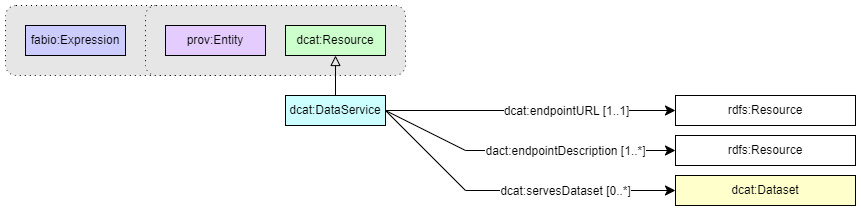

The diagram above was exported from draw.io. Its source (the exported page's mxGraphModel, read from the mxfile embedded in the PNG):
<mxGraphModel dx="2261" dy="884" grid="1" gridSize="10" guides="1" tooltips="1" connect="1" arrows="1" fold="1" page="1" pageScale="1" pageWidth="827" pageHeight="1169" math="0" shadow="0">
  <root>
    <mxCell id="0" />
    <mxCell id="1" parent="0" />
    <mxCell id="HYuESzJ4fi00zX4bSRF1-1" value="" style="endArrow=classic;html=1;exitX=1;exitY=0.5;exitDx=0;exitDy=0;entryX=0;entryY=0.5;entryDx=0;entryDy=0;endSize=8;arcSize=0;rounded=0;" parent="1" source="HYuESzJ4fi00zX4bSRF1-17" target="HYuESzJ4fi00zX4bSRF1-7" edge="1">
      <mxGeometry width="50" height="50" relative="1" as="geometry">
        <mxPoint x="239" y="305" as="sourcePoint" />
        <mxPoint x="429" y="305" as="targetPoint" />
      </mxGeometry>
    </mxCell>
    <mxCell id="HYuESzJ4fi00zX4bSRF1-2" value="&lt;div&gt;dcat:endpointURL [1..1]&lt;/div&gt;" style="text;html=1;align=center;verticalAlign=middle;resizable=0;points=[];labelBackgroundColor=#ffffff;" parent="HYuESzJ4fi00zX4bSRF1-1" vertex="1" connectable="0">
      <mxGeometry x="-0.1269" relative="1" as="geometry">
        <mxPoint x="53" as="offset" />
      </mxGeometry>
    </mxCell>
    <mxCell id="HYuESzJ4fi00zX4bSRF1-3" value="" style="endArrow=classic;html=1;exitX=1;exitY=0.5;exitDx=0;exitDy=0;entryX=0;entryY=0.5;entryDx=0;entryDy=0;endSize=8;arcSize=0;rounded=0;" parent="1" source="HYuESzJ4fi00zX4bSRF1-17" target="HYuESzJ4fi00zX4bSRF1-8" edge="1">
      <mxGeometry width="50" height="50" relative="1" as="geometry">
        <mxPoint x="240" y="375" as="sourcePoint" />
        <mxPoint x="530" y="355" as="targetPoint" />
        <Array as="points">
          <mxPoint x="320" y="335" />
        </Array>
      </mxGeometry>
    </mxCell>
    <mxCell id="HYuESzJ4fi00zX4bSRF1-4" value="&lt;div&gt;dact:endpointDescription [1..*]&lt;/div&gt;" style="text;html=1;align=center;verticalAlign=middle;resizable=0;points=[];labelBackgroundColor=#ffffff;" parent="HYuESzJ4fi00zX4bSRF1-3" vertex="1" connectable="0">
      <mxGeometry x="-0.1269" relative="1" as="geometry">
        <mxPoint x="58" as="offset" />
      </mxGeometry>
    </mxCell>
    <mxCell id="HYuESzJ4fi00zX4bSRF1-5" value="" style="endArrow=classic;html=1;exitX=1;exitY=0.5;exitDx=0;exitDy=0;endSize=8;arcSize=0;rounded=0;entryX=0;entryY=0.5;entryDx=0;entryDy=0;" parent="1" source="HYuESzJ4fi00zX4bSRF1-17" target="HYuESzJ4fi00zX4bSRF1-18" edge="1">
      <mxGeometry width="50" height="50" relative="1" as="geometry">
        <mxPoint x="250" y="305" as="sourcePoint" />
        <mxPoint x="530" y="435" as="targetPoint" />
        <Array as="points">
          <mxPoint x="320" y="375" />
        </Array>
      </mxGeometry>
    </mxCell>
    <mxCell id="HYuESzJ4fi00zX4bSRF1-6" value="&lt;div&gt;dcat:servesDataset [0..*]&lt;/div&gt;" style="text;html=1;align=center;verticalAlign=middle;resizable=0;points=[];labelBackgroundColor=#ffffff;" parent="HYuESzJ4fi00zX4bSRF1-5" vertex="1" connectable="0">
      <mxGeometry x="-0.1269" relative="1" as="geometry">
        <mxPoint x="72" as="offset" />
      </mxGeometry>
    </mxCell>
    <mxCell id="HYuESzJ4fi00zX4bSRF1-7" value="rdfs:Resource" style="rounded=0;whiteSpace=wrap;html=1;snapToPoint=1;points=[[0.1,0],[0.2,0],[0.3,0],[0.4,0],[0.5,0],[0.6,0],[0.7,0],[0.8,0],[0.9,0],[0,0.1],[0,0.3],[0,0.5],[0,0.7],[0,0.9],[0.1,1],[0.2,1],[0.3,1],[0.4,1],[0.5,1],[0.6,1],[0.7,1],[0.8,1],[0.9,1],[1,0.1],[1,0.3],[1,0.5],[1,0.7],[1,0.9]];" parent="1" vertex="1">
      <mxGeometry x="530" y="280" width="180" height="30" as="geometry" />
    </mxCell>
    <mxCell id="HYuESzJ4fi00zX4bSRF1-8" value="rdfs:Resource" style="rounded=0;whiteSpace=wrap;html=1;snapToPoint=1;points=[[0.1,0],[0.2,0],[0.3,0],[0.4,0],[0.5,0],[0.6,0],[0.7,0],[0.8,0],[0.9,0],[0,0.1],[0,0.3],[0,0.5],[0,0.7],[0,0.9],[0.1,1],[0.2,1],[0.3,1],[0.4,1],[0.5,1],[0.6,1],[0.7,1],[0.8,1],[0.9,1],[1,0.1],[1,0.3],[1,0.5],[1,0.7],[1,0.9]];" parent="1" vertex="1">
      <mxGeometry x="530" y="320" width="180" height="30" as="geometry" />
    </mxCell>
    <mxCell id="HYuESzJ4fi00zX4bSRF1-18" value="dcat:Dataset" style="rounded=0;whiteSpace=wrap;html=1;snapToPoint=1;points=[[0.1,0],[0.2,0],[0.3,0],[0.4,0],[0.5,0],[0.6,0],[0.7,0],[0.8,0],[0.9,0],[0,0.1],[0,0.3],[0,0.5],[0,0.7],[0,0.9],[0.1,1],[0.2,1],[0.3,1],[0.4,1],[0.5,1],[0.6,1],[0.7,1],[0.8,1],[0.9,1],[1,0.1],[1,0.3],[1,0.5],[1,0.7],[1,0.9]];fillColor=#FFFFCC;" parent="1" vertex="1">
      <mxGeometry x="530" y="360" width="180" height="30" as="geometry" />
    </mxCell>
    <mxCell id="HYuESzJ4fi00zX4bSRF1-19" value="" style="rounded=1;whiteSpace=wrap;html=1;snapToPoint=1;points=[[0.1,0],[0.2,0],[0.3,0],[0.4,0],[0.5,0],[0.6,0],[0.7,0],[0.8,0],[0.9,0],[0,0.1],[0,0.3],[0,0.5],[0,0.7],[0,0.9],[0.1,1],[0.2,1],[0.3,1],[0.4,1],[0.5,1],[0.6,1],[0.7,1],[0.8,1],[0.9,1],[1,0.1],[1,0.3],[1,0.5],[1,0.7],[1,0.9]];fillColor=#E6E6E6;dashed=1;dashPattern=1 4;" parent="1" vertex="1">
      <mxGeometry x="-140" y="190" width="290" height="70" as="geometry" />
    </mxCell>
    <mxCell id="HYuESzJ4fi00zX4bSRF1-20" value="" style="rounded=1;whiteSpace=wrap;html=1;snapToPoint=1;points=[[0.1,0],[0.2,0],[0.3,0],[0.4,0],[0.5,0],[0.6,0],[0.7,0],[0.8,0],[0.9,0],[0,0.1],[0,0.3],[0,0.5],[0,0.7],[0,0.9],[0.1,1],[0.2,1],[0.3,1],[0.4,1],[0.5,1],[0.6,1],[0.7,1],[0.8,1],[0.9,1],[1,0.1],[1,0.3],[1,0.5],[1,0.7],[1,0.9]];fillColor=#E6E6E6;dashed=1;dashPattern=1 4;" parent="1" vertex="1">
      <mxGeometry y="190" width="260" height="70" as="geometry" />
    </mxCell>
    <mxCell id="HYuESzJ4fi00zX4bSRF1-21" value="prov:Entity" style="rounded=0;whiteSpace=wrap;html=1;snapToPoint=1;points=[[0.1,0],[0.2,0],[0.3,0],[0.4,0],[0.5,0],[0.6,0],[0.7,0],[0.8,0],[0.9,0],[0,0.1],[0,0.3],[0,0.5],[0,0.7],[0,0.9],[0.1,1],[0.2,1],[0.3,1],[0.4,1],[0.5,1],[0.6,1],[0.7,1],[0.8,1],[0.9,1],[1,0.1],[1,0.3],[1,0.5],[1,0.7],[1,0.9]];fillColor=#E5CCFF;" parent="1" vertex="1">
      <mxGeometry x="20" y="210" width="100" height="30" as="geometry" />
    </mxCell>
    <mxCell id="HYuESzJ4fi00zX4bSRF1-22" value="fabio:Expression" style="rounded=0;whiteSpace=wrap;html=1;snapToPoint=1;points=[[0.1,0],[0.2,0],[0.3,0],[0.4,0],[0.5,0],[0.6,0],[0.7,0],[0.8,0],[0.9,0],[0,0.1],[0,0.3],[0,0.5],[0,0.7],[0,0.9],[0.1,1],[0.2,1],[0.3,1],[0.4,1],[0.5,1],[0.6,1],[0.7,1],[0.8,1],[0.9,1],[1,0.1],[1,0.3],[1,0.5],[1,0.7],[1,0.9]];fillColor=#CCCCFF;" parent="1" vertex="1">
      <mxGeometry x="-120" y="210" width="100" height="30" as="geometry" />
    </mxCell>
    <mxCell id="HYuESzJ4fi00zX4bSRF1-23" value="dcat:Resource" style="rounded=0;whiteSpace=wrap;html=1;snapToPoint=1;points=[[0.1,0],[0.2,0],[0.3,0],[0.4,0],[0.5,0],[0.6,0],[0.7,0],[0.8,0],[0.9,0],[0,0.1],[0,0.3],[0,0.5],[0,0.7],[0,0.9],[0.1,1],[0.2,1],[0.3,1],[0.4,1],[0.5,1],[0.6,1],[0.7,1],[0.8,1],[0.9,1],[1,0.1],[1,0.3],[1,0.5],[1,0.7],[1,0.9]];fillColor=#CCFFCC;" parent="1" vertex="1">
      <mxGeometry x="140" y="210" width="100" height="30" as="geometry" />
    </mxCell>
    <mxCell id="HYuESzJ4fi00zX4bSRF1-24" value="" style="endArrow=block;html=1;fontColor=#000099;exitX=0.5;exitY=0;exitDx=0;exitDy=0;endFill=0;entryX=0.5;entryY=1;entryDx=0;entryDy=0;endSize=8;arcSize=0;rounded=0;" parent="1" source="HYuESzJ4fi00zX4bSRF1-17" target="HYuESzJ4fi00zX4bSRF1-23" edge="1">
      <mxGeometry width="50" height="50" relative="1" as="geometry">
        <mxPoint x="-80" y="415" as="sourcePoint" />
        <mxPoint x="-80" y="335" as="targetPoint" />
        <Array as="points" />
      </mxGeometry>
    </mxCell>
    <mxCell id="HYuESzJ4fi00zX4bSRF1-17" value="dcat:DataService" style="rounded=0;whiteSpace=wrap;html=1;snapToPoint=1;points=[[0.1,0],[0.2,0],[0.3,0],[0.4,0],[0.5,0],[0.6,0],[0.7,0],[0.8,0],[0.9,0],[0,0.1],[0,0.3],[0,0.5],[0,0.7],[0,0.9],[0.1,1],[0.2,1],[0.3,1],[0.4,1],[0.5,1],[0.6,1],[0.7,1],[0.8,1],[0.9,1],[1,0.1],[1,0.3],[1,0.5],[1,0.7],[1,0.9]];fillColor=#CCFFFF;" parent="1" vertex="1">
      <mxGeometry x="140" y="280" width="100" height="30" as="geometry" />
    </mxCell>
  </root>
</mxGraphModel>